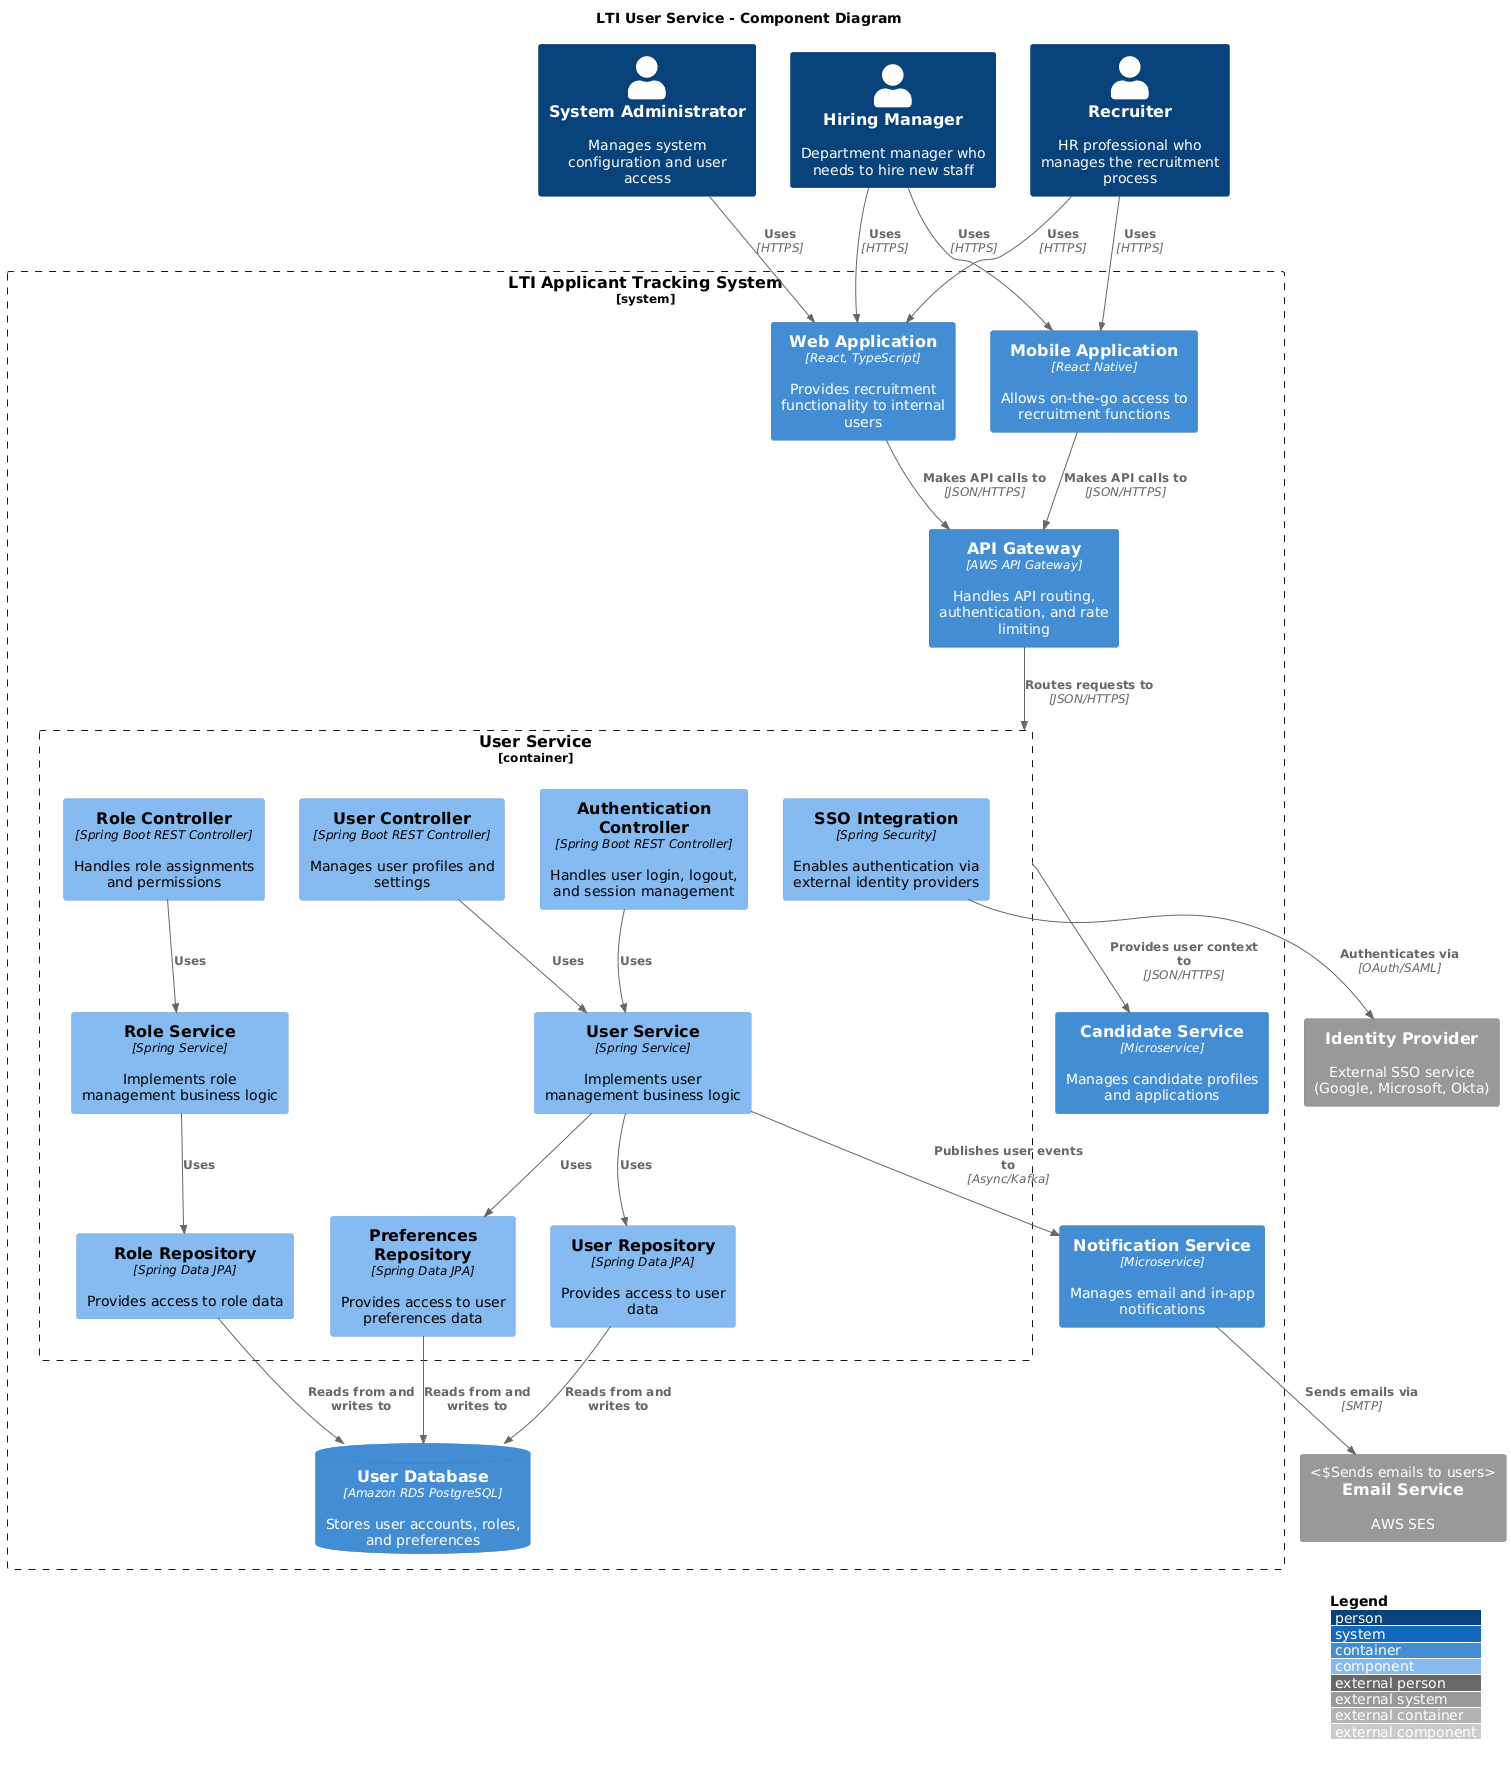

The diagram above was rendered by PlantUML. Its source (embedded in the PNG):
@startuml
!include https://raw.githubusercontent.com/plantuml-stdlib/C4-PlantUML/master/C4_Container.puml
!include https://raw.githubusercontent.com/plantuml-stdlib/C4-PlantUML/master/C4_Component.puml

LAYOUT_WITH_LEGEND()

title LTI User Service - Component Diagram

Person(recruiter, "Recruiter", "HR professional who manages the recruitment process")
Person(hiringManager, "Hiring Manager", "Department manager who needs to hire new staff")
Person(admin, "System Administrator", "Manages system configuration and user access")

System_Boundary(lti, "LTI Applicant Tracking System") {
    Container(webApp, "Web Application", "React, TypeScript", "Provides recruitment functionality to internal users")
    Container(mobileApp, "Mobile Application", "React Native", "Allows on-the-go access to recruitment functions")
    
    Container_Boundary(userService, "User Service") {
        Component(authController, "Authentication Controller", "Spring Boot REST Controller", "Handles user login, logout, and session management")
        Component(userController, "User Controller", "Spring Boot REST Controller", "Manages user profiles and settings")
        Component(roleController, "Role Controller", "Spring Boot REST Controller", "Handles role assignments and permissions")
        Component(ssoIntegration, "SSO Integration", "Spring Security", "Enables authentication via external identity providers")
        Component(userService_comp, "User Service", "Spring Service", "Implements user management business logic")
        Component(roleService, "Role Service", "Spring Service", "Implements role management business logic")
        Component(userRepository, "User Repository", "Spring Data JPA", "Provides access to user data")
        Component(roleRepository, "Role Repository", "Spring Data JPA", "Provides access to role data")
        Component(preferencesRepository, "Preferences Repository", "Spring Data JPA", "Provides access to user preferences data")
    }
    
    ContainerDb(userDb, "User Database", "Amazon RDS PostgreSQL", "Stores user accounts, roles, and preferences")
    
    Container(apiGateway, "API Gateway", "AWS API Gateway", "Handles API routing, authentication, and rate limiting")
    Container(notificationService, "Notification Service", "Microservice", "Manages email and in-app notifications")
    Container(candidateService, "Candidate Service", "Microservice", "Manages candidate profiles and applications")
}

System_Ext(identityProvider, "Identity Provider", "External SSO service (Google, Microsoft, Okta)")
System_Ext(emailService, "Email Service", "AWS SES", "Sends emails to users")

Rel(recruiter, webApp, "Uses", "HTTPS")
Rel(recruiter, mobileApp, "Uses", "HTTPS")
Rel(hiringManager, webApp, "Uses", "HTTPS")
Rel(hiringManager, mobileApp, "Uses", "HTTPS")
Rel(admin, webApp, "Uses", "HTTPS")

Rel(webApp, apiGateway, "Makes API calls to", "JSON/HTTPS")
Rel(mobileApp, apiGateway, "Makes API calls to", "JSON/HTTPS")
Rel(apiGateway, userService, "Routes requests to", "JSON/HTTPS")

Rel(authController, userService_comp, "Uses")
Rel(userController, userService_comp, "Uses")
Rel(roleController, roleService, "Uses")
Rel(userService_comp, userRepository, "Uses")
Rel(userService_comp, preferencesRepository, "Uses")
Rel(roleService, roleRepository, "Uses")
Rel(userRepository, userDb, "Reads from and writes to")
Rel(roleRepository, userDb, "Reads from and writes to")
Rel(preferencesRepository, userDb, "Reads from and writes to")

Rel(ssoIntegration, identityProvider, "Authenticates via", "OAuth/SAML")
Rel(userService_comp, notificationService, "Publishes user events to", "Async/Kafka")
Rel(notificationService, emailService, "Sends emails via", "SMTP")
Rel(userService, candidateService, "Provides user context to", "JSON/HTTPS")
@enduml